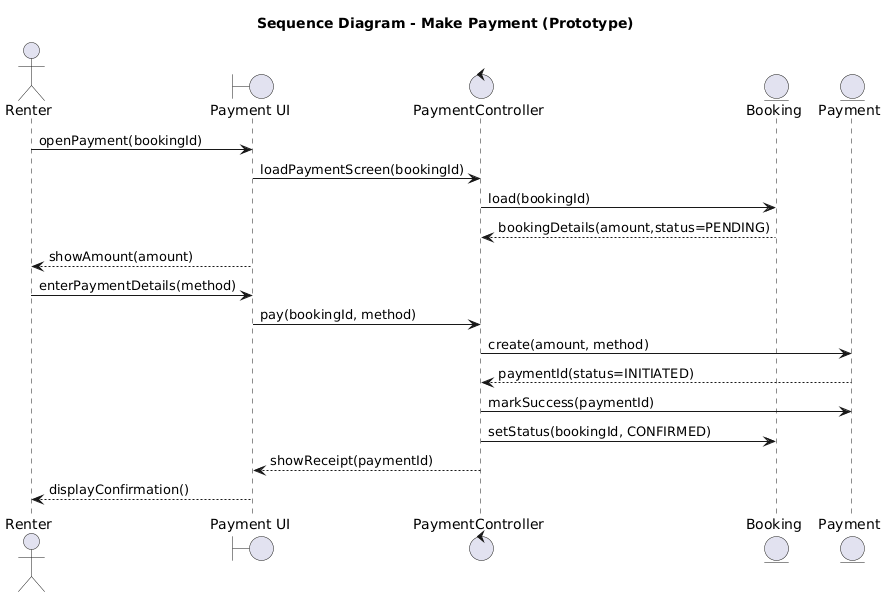

The diagram above was rendered by PlantUML. Its source (embedded in the PNG):
@startuml
title Sequence Diagram - Make Payment (Prototype)

actor Renter
boundary "Payment UI" as UI
control "PaymentController" as PC
entity "Booking" as Booking
entity "Payment" as Payment

Renter -> UI : openPayment(bookingId)
UI -> PC : loadPaymentScreen(bookingId)

PC -> Booking : load(bookingId)
Booking --> PC : bookingDetails(amount,status=PENDING)

UI --> Renter : showAmount(amount)
Renter -> UI : enterPaymentDetails(method)
UI -> PC : pay(bookingId, method)

PC -> Payment : create(amount, method)
Payment --> PC : paymentId(status=INITIATED)

PC -> Payment : markSuccess(paymentId)
PC -> Booking : setStatus(bookingId, CONFIRMED)

PC --> UI : showReceipt(paymentId)
UI --> Renter : displayConfirmation()
@enduml